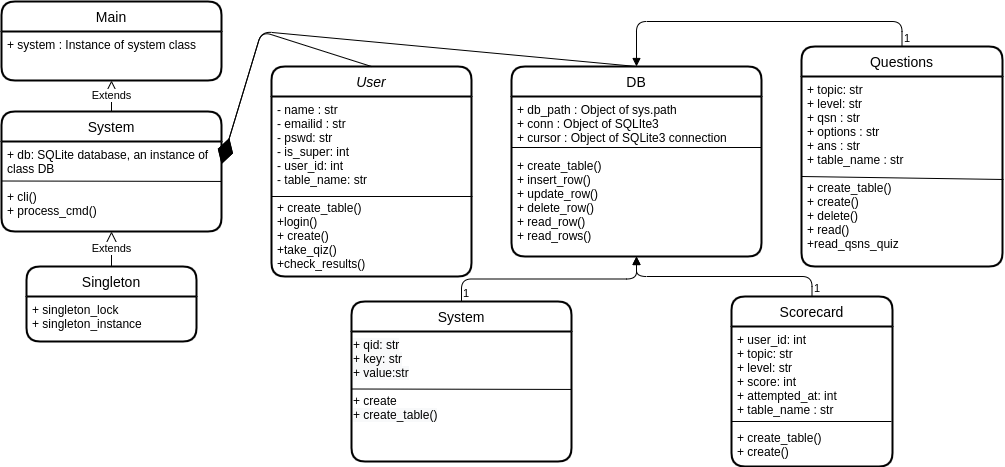

The diagram above was exported from draw.io. Its source (the exported page's mxGraphModel, read from the mxfile embedded in the PNG):
<mxGraphModel dx="1863" dy="410" grid="1" gridSize="10" guides="1" tooltips="1" connect="1" arrows="1" fold="1" page="1" pageScale="1" pageWidth="827" pageHeight="1169" math="0" shadow="0">
  <root>
    <mxCell id="WIyWlLk6GJQsqaUBKTNV-0" />
    <mxCell id="WIyWlLk6GJQsqaUBKTNV-1" parent="WIyWlLk6GJQsqaUBKTNV-0" />
    <mxCell id="3FjbvcU8SxjcwdhHTnl4-18" value="User" style="swimlane;childLayout=stackLayout;horizontal=1;startSize=30;horizontalStack=0;rounded=1;fontSize=14;fontStyle=2;strokeWidth=2;resizeParent=0;resizeLast=1;shadow=0;dashed=0;align=center;" parent="WIyWlLk6GJQsqaUBKTNV-1" vertex="1">
      <mxGeometry x="-10" y="365" width="200" height="210" as="geometry" />
    </mxCell>
    <mxCell id="3FjbvcU8SxjcwdhHTnl4-50" value="" style="group" parent="3FjbvcU8SxjcwdhHTnl4-18" vertex="1" connectable="0">
      <mxGeometry y="30" width="200" height="180" as="geometry" />
    </mxCell>
    <mxCell id="3FjbvcU8SxjcwdhHTnl4-19" value="- name : str&#10;- emailid : str&#10;- pswd: str&#10;- is_super: int&#10;- user_id: int&#10;- table_name: str&#10;&#10;+ create_table()&#10;+login()&#10;+ create()&#10;+take_qiz()&#10;+check_results()" style="align=left;strokeColor=none;fillColor=none;spacingLeft=4;fontSize=12;verticalAlign=top;resizable=0;rotatable=0;part=1;" parent="3FjbvcU8SxjcwdhHTnl4-50" vertex="1">
      <mxGeometry width="200" height="90" as="geometry" />
    </mxCell>
    <mxCell id="FotFREgLDPrFHNK_lgRG-2" value="" style="endArrow=none;html=1;rounded=0;" edge="1" parent="3FjbvcU8SxjcwdhHTnl4-50">
      <mxGeometry relative="1" as="geometry">
        <mxPoint y="100" as="sourcePoint" />
        <mxPoint x="201" y="100" as="targetPoint" />
      </mxGeometry>
    </mxCell>
    <mxCell id="3FjbvcU8SxjcwdhHTnl4-34" value="System" style="swimlane;childLayout=stackLayout;horizontal=1;startSize=30;horizontalStack=0;rounded=1;fontSize=14;fontStyle=0;strokeWidth=2;resizeParent=0;resizeLast=1;shadow=0;dashed=0;align=center;" parent="WIyWlLk6GJQsqaUBKTNV-1" vertex="1">
      <mxGeometry x="-280" y="410" width="220" height="120" as="geometry" />
    </mxCell>
    <mxCell id="3FjbvcU8SxjcwdhHTnl4-35" value="+ db: SQLite database, an instance of &#10;class DB&#10;&#10;+ cli()&#10;+ process_cmd()&#10;&#10;" style="align=left;strokeColor=none;fillColor=none;spacingLeft=4;fontSize=12;verticalAlign=top;resizable=0;rotatable=0;part=1;" parent="3FjbvcU8SxjcwdhHTnl4-34" vertex="1">
      <mxGeometry y="30" width="220" height="90" as="geometry" />
    </mxCell>
    <mxCell id="3FjbvcU8SxjcwdhHTnl4-37" value="" style="endArrow=none;html=1;rounded=0;entryX=1;entryY=0.321;entryDx=0;entryDy=0;entryPerimeter=0;" parent="3FjbvcU8SxjcwdhHTnl4-34" edge="1">
      <mxGeometry relative="1" as="geometry">
        <mxPoint y="69.5" as="sourcePoint" />
        <mxPoint x="220" y="69.94000000000005" as="targetPoint" />
      </mxGeometry>
    </mxCell>
    <mxCell id="3FjbvcU8SxjcwdhHTnl4-38" value="Singleton" style="swimlane;childLayout=stackLayout;horizontal=1;startSize=30;horizontalStack=0;rounded=1;fontSize=14;fontStyle=0;strokeWidth=2;resizeParent=0;resizeLast=1;shadow=0;dashed=0;align=center;" parent="WIyWlLk6GJQsqaUBKTNV-1" vertex="1">
      <mxGeometry x="-255" y="565" width="170" height="75" as="geometry" />
    </mxCell>
    <mxCell id="3FjbvcU8SxjcwdhHTnl4-39" value="+ singleton_lock &#10;+ singleton_instance " style="align=left;strokeColor=none;fillColor=none;spacingLeft=4;fontSize=12;verticalAlign=top;resizable=0;rotatable=0;part=1;" parent="3FjbvcU8SxjcwdhHTnl4-38" vertex="1">
      <mxGeometry y="30" width="170" height="45" as="geometry" />
    </mxCell>
    <mxCell id="3FjbvcU8SxjcwdhHTnl4-8" value="Questions" style="swimlane;childLayout=stackLayout;horizontal=1;startSize=30;horizontalStack=0;rounded=1;fontSize=14;fontStyle=0;strokeWidth=2;resizeParent=0;resizeLast=1;shadow=0;dashed=0;align=center;" parent="WIyWlLk6GJQsqaUBKTNV-1" vertex="1">
      <mxGeometry x="520" y="345" width="201" height="220" as="geometry" />
    </mxCell>
    <mxCell id="3FjbvcU8SxjcwdhHTnl4-9" value="+ topic: str&#10;+ level: str&#10;+ qsn : str&#10;+ options : str&#10;+ ans : str&#10;+ table_name : str&#10;&#10;+ create_table()&#10;+ create()&#10;+ delete()&#10;+ read()&#10;+read_qsns_quiz" style="align=left;strokeColor=none;fillColor=none;spacingLeft=4;fontSize=12;verticalAlign=top;resizable=0;rotatable=0;part=1;" parent="3FjbvcU8SxjcwdhHTnl4-8" vertex="1">
      <mxGeometry y="30" width="201" height="190" as="geometry" />
    </mxCell>
    <mxCell id="3FjbvcU8SxjcwdhHTnl4-16" value="" style="endArrow=none;html=1;rounded=0;entryX=1.005;entryY=0.542;entryDx=0;entryDy=0;entryPerimeter=0;" parent="3FjbvcU8SxjcwdhHTnl4-8" edge="1" target="3FjbvcU8SxjcwdhHTnl4-9">
      <mxGeometry relative="1" as="geometry">
        <mxPoint y="130" as="sourcePoint" />
        <mxPoint x="160" y="130" as="targetPoint" />
      </mxGeometry>
    </mxCell>
    <mxCell id="3FjbvcU8SxjcwdhHTnl4-12" value="DB" style="swimlane;childLayout=stackLayout;horizontal=1;startSize=30;horizontalStack=0;rounded=1;fontSize=14;fontStyle=0;strokeWidth=2;resizeParent=0;resizeLast=1;shadow=0;dashed=0;align=center;" parent="WIyWlLk6GJQsqaUBKTNV-1" vertex="1">
      <mxGeometry x="230" y="365" width="250" height="190" as="geometry" />
    </mxCell>
    <mxCell id="3FjbvcU8SxjcwdhHTnl4-13" value="+ db_path : Object of sys.path&#10;+ conn : Object of SQLIte3&#10;+ cursor : Object of SQLite3 connection &#10;&#10;+ create_table()&#10;+ insert_row()&#10;+ update_row()&#10;+ delete_row()&#10;+ read_row()&#10;+ read_rows()" style="align=left;strokeColor=none;fillColor=none;spacingLeft=4;fontSize=12;verticalAlign=top;resizable=0;rotatable=0;part=1;" parent="3FjbvcU8SxjcwdhHTnl4-12" vertex="1">
      <mxGeometry y="30" width="250" height="160" as="geometry" />
    </mxCell>
    <mxCell id="3FjbvcU8SxjcwdhHTnl4-17" value="" style="endArrow=none;html=1;rounded=0;" parent="3FjbvcU8SxjcwdhHTnl4-12" edge="1">
      <mxGeometry relative="1" as="geometry">
        <mxPoint y="81" as="sourcePoint" />
        <mxPoint x="250" y="81" as="targetPoint" />
      </mxGeometry>
    </mxCell>
    <mxCell id="3FjbvcU8SxjcwdhHTnl4-71" value="Extends" style="endArrow=block;endSize=16;endFill=0;html=1;exitX=0.5;exitY=0;exitDx=0;exitDy=0;entryX=0.5;entryY=1;entryDx=0;entryDy=0;" parent="WIyWlLk6GJQsqaUBKTNV-1" source="3FjbvcU8SxjcwdhHTnl4-38" target="3FjbvcU8SxjcwdhHTnl4-35" edge="1">
      <mxGeometry width="160" relative="1" as="geometry">
        <mxPoint x="100" y="690" as="sourcePoint" />
        <mxPoint x="-182" y="570" as="targetPoint" />
        <Array as="points" />
      </mxGeometry>
    </mxCell>
    <mxCell id="3FjbvcU8SxjcwdhHTnl4-63" value="Main" style="swimlane;childLayout=stackLayout;horizontal=1;startSize=30;horizontalStack=0;rounded=1;fontSize=14;fontStyle=0;strokeWidth=2;resizeParent=0;resizeLast=1;shadow=0;dashed=0;align=center;" parent="WIyWlLk6GJQsqaUBKTNV-1" vertex="1">
      <mxGeometry x="-280" y="300" width="220" height="79" as="geometry" />
    </mxCell>
    <mxCell id="3FjbvcU8SxjcwdhHTnl4-64" value="+ system : Instance of system class&#10;" style="align=left;strokeColor=none;fillColor=none;spacingLeft=4;fontSize=12;verticalAlign=top;resizable=0;rotatable=0;part=1;" parent="3FjbvcU8SxjcwdhHTnl4-63" vertex="1">
      <mxGeometry y="30" width="220" height="49" as="geometry" />
    </mxCell>
    <mxCell id="FotFREgLDPrFHNK_lgRG-7" value="Scorecard" style="swimlane;childLayout=stackLayout;horizontal=1;startSize=30;horizontalStack=0;rounded=1;fontSize=14;fontStyle=0;strokeWidth=2;resizeParent=0;resizeLast=1;shadow=0;dashed=0;align=center;" vertex="1" parent="WIyWlLk6GJQsqaUBKTNV-1">
      <mxGeometry x="450" y="595" width="161" height="170" as="geometry" />
    </mxCell>
    <mxCell id="FotFREgLDPrFHNK_lgRG-8" value="+ user_id: int&#10;+ topic: str&#10;+ level: str&#10;+ score: int&#10;+ attempted_at: int&#10;+ table_name : str&#10;&#10;+ create_table()&#10;+ create()" style="align=left;strokeColor=none;fillColor=none;spacingLeft=4;fontSize=12;verticalAlign=top;resizable=0;rotatable=0;part=1;" vertex="1" parent="FotFREgLDPrFHNK_lgRG-7">
      <mxGeometry y="30" width="161" height="140" as="geometry" />
    </mxCell>
    <mxCell id="FotFREgLDPrFHNK_lgRG-9" value="" style="endArrow=none;html=1;rounded=0;" edge="1" parent="FotFREgLDPrFHNK_lgRG-7">
      <mxGeometry relative="1" as="geometry">
        <mxPoint y="125" as="sourcePoint" />
        <mxPoint x="160" y="125" as="targetPoint" />
      </mxGeometry>
    </mxCell>
    <mxCell id="FotFREgLDPrFHNK_lgRG-15" value="System" style="swimlane;childLayout=stackLayout;horizontal=1;startSize=30;horizontalStack=0;rounded=1;fontSize=14;fontStyle=0;strokeWidth=2;resizeParent=0;resizeLast=1;shadow=0;dashed=0;align=center;" vertex="1" parent="WIyWlLk6GJQsqaUBKTNV-1">
      <mxGeometry x="70" y="600" width="220" height="160" as="geometry" />
    </mxCell>
    <mxCell id="FotFREgLDPrFHNK_lgRG-17" value="" style="endArrow=none;html=1;rounded=0;entryX=1;entryY=0.321;entryDx=0;entryDy=0;entryPerimeter=0;" edge="1" parent="FotFREgLDPrFHNK_lgRG-15">
      <mxGeometry relative="1" as="geometry">
        <mxPoint y="87.5" as="sourcePoint" />
        <mxPoint x="220" y="87.94000000000005" as="targetPoint" />
      </mxGeometry>
    </mxCell>
    <mxCell id="FotFREgLDPrFHNK_lgRG-14" value="&lt;span style=&quot;color: rgb(0 , 0 , 0) ; font-family: &amp;#34;helvetica&amp;#34; ; font-size: 12px ; font-style: normal ; font-weight: 400 ; letter-spacing: normal ; text-align: left ; text-indent: 0px ; text-transform: none ; word-spacing: 0px ; background-color: rgb(248 , 249 , 250) ; display: inline ; float: none&quot;&gt;+ qid: str&lt;/span&gt;&lt;br style=&quot;padding: 0px ; margin: 0px ; color: rgb(0 , 0 , 0) ; font-family: &amp;#34;helvetica&amp;#34; ; font-size: 12px ; font-style: normal ; font-weight: 400 ; letter-spacing: normal ; text-align: left ; text-indent: 0px ; text-transform: none ; word-spacing: 0px ; background-color: rgb(248 , 249 , 250)&quot;&gt;&lt;span style=&quot;color: rgb(0 , 0 , 0) ; font-family: &amp;#34;helvetica&amp;#34; ; font-size: 12px ; font-style: normal ; font-weight: 400 ; letter-spacing: normal ; text-align: left ; text-indent: 0px ; text-transform: none ; word-spacing: 0px ; background-color: rgb(248 , 249 , 250) ; display: inline ; float: none&quot;&gt;+ key: str&lt;/span&gt;&lt;br style=&quot;padding: 0px ; margin: 0px ; color: rgb(0 , 0 , 0) ; font-family: &amp;#34;helvetica&amp;#34; ; font-size: 12px ; font-style: normal ; font-weight: 400 ; letter-spacing: normal ; text-align: left ; text-indent: 0px ; text-transform: none ; word-spacing: 0px ; background-color: rgb(248 , 249 , 250)&quot;&gt;&lt;span style=&quot;color: rgb(0 , 0 , 0) ; font-family: &amp;#34;helvetica&amp;#34; ; font-size: 12px ; font-style: normal ; font-weight: 400 ; letter-spacing: normal ; text-align: left ; text-indent: 0px ; text-transform: none ; word-spacing: 0px ; background-color: rgb(248 , 249 , 250) ; display: inline ; float: none&quot;&gt;+ value:str&lt;/span&gt;&lt;br style=&quot;padding: 0px ; margin: 0px ; color: rgb(0 , 0 , 0) ; font-family: &amp;#34;helvetica&amp;#34; ; font-size: 12px ; font-style: normal ; font-weight: 400 ; letter-spacing: normal ; text-align: left ; text-indent: 0px ; text-transform: none ; word-spacing: 0px ; background-color: rgb(248 , 249 , 250)&quot;&gt;&lt;br&gt;+ create&lt;br style=&quot;padding: 0px ; margin: 0px ; color: rgb(0 , 0 , 0) ; font-family: &amp;#34;helvetica&amp;#34; ; font-size: 12px ; font-style: normal ; font-weight: 400 ; letter-spacing: normal ; text-align: left ; text-indent: 0px ; text-transform: none ; word-spacing: 0px ; background-color: rgb(248 , 249 , 250)&quot;&gt;&lt;span style=&quot;color: rgb(0 , 0 , 0) ; font-family: &amp;#34;helvetica&amp;#34; ; font-size: 12px ; font-style: normal ; font-weight: 400 ; letter-spacing: normal ; text-align: left ; text-indent: 0px ; text-transform: none ; word-spacing: 0px ; background-color: rgb(248 , 249 , 250) ; display: inline ; float: none&quot;&gt;+ create_table()&lt;br&gt;&lt;br&gt;&lt;/span&gt;" style="text;whiteSpace=wrap;html=1;" vertex="1" parent="FotFREgLDPrFHNK_lgRG-15">
      <mxGeometry y="30" width="220" height="130" as="geometry" />
    </mxCell>
    <mxCell id="FotFREgLDPrFHNK_lgRG-18" value="" style="endArrow=block;endFill=1;html=1;edgeStyle=orthogonalEdgeStyle;align=left;verticalAlign=top;exitX=0.5;exitY=0;exitDx=0;exitDy=0;entryX=0.5;entryY=1;entryDx=0;entryDy=0;" edge="1" parent="WIyWlLk6GJQsqaUBKTNV-1" source="FotFREgLDPrFHNK_lgRG-15" target="3FjbvcU8SxjcwdhHTnl4-13">
      <mxGeometry x="-1" relative="1" as="geometry">
        <mxPoint x="150" y="550" as="sourcePoint" />
        <mxPoint x="310" y="550" as="targetPoint" />
      </mxGeometry>
    </mxCell>
    <mxCell id="FotFREgLDPrFHNK_lgRG-19" value="1" style="edgeLabel;resizable=0;html=1;align=left;verticalAlign=bottom;" connectable="0" vertex="1" parent="FotFREgLDPrFHNK_lgRG-18">
      <mxGeometry x="-1" relative="1" as="geometry" />
    </mxCell>
    <mxCell id="FotFREgLDPrFHNK_lgRG-20" value="" style="endArrow=block;endFill=1;html=1;edgeStyle=orthogonalEdgeStyle;align=left;verticalAlign=top;exitX=0.5;exitY=0;exitDx=0;exitDy=0;entryX=0.5;entryY=1;entryDx=0;entryDy=0;" edge="1" parent="WIyWlLk6GJQsqaUBKTNV-1" source="FotFREgLDPrFHNK_lgRG-7" target="3FjbvcU8SxjcwdhHTnl4-13">
      <mxGeometry x="-1" relative="1" as="geometry">
        <mxPoint x="190" y="610" as="sourcePoint" />
        <mxPoint x="360" y="560" as="targetPoint" />
      </mxGeometry>
    </mxCell>
    <mxCell id="FotFREgLDPrFHNK_lgRG-21" value="1" style="edgeLabel;resizable=0;html=1;align=left;verticalAlign=bottom;" connectable="0" vertex="1" parent="FotFREgLDPrFHNK_lgRG-20">
      <mxGeometry x="-1" relative="1" as="geometry" />
    </mxCell>
    <mxCell id="FotFREgLDPrFHNK_lgRG-22" value="" style="endArrow=block;endFill=1;html=1;edgeStyle=orthogonalEdgeStyle;align=left;verticalAlign=top;entryX=0.5;entryY=0;entryDx=0;entryDy=0;exitX=0.5;exitY=0;exitDx=0;exitDy=0;" edge="1" parent="WIyWlLk6GJQsqaUBKTNV-1" source="3FjbvcU8SxjcwdhHTnl4-8" target="3FjbvcU8SxjcwdhHTnl4-12">
      <mxGeometry x="-1" relative="1" as="geometry">
        <mxPoint x="600" y="330" as="sourcePoint" />
        <mxPoint x="375" y="575" as="targetPoint" />
        <Array as="points">
          <mxPoint x="621" y="320" />
          <mxPoint x="355" y="320" />
        </Array>
      </mxGeometry>
    </mxCell>
    <mxCell id="FotFREgLDPrFHNK_lgRG-23" value="1" style="edgeLabel;resizable=0;html=1;align=left;verticalAlign=bottom;" connectable="0" vertex="1" parent="FotFREgLDPrFHNK_lgRG-22">
      <mxGeometry x="-1" relative="1" as="geometry" />
    </mxCell>
    <mxCell id="FotFREgLDPrFHNK_lgRG-24" value="" style="endArrow=diamondThin;endFill=1;endSize=24;html=1;exitX=0.5;exitY=0;exitDx=0;exitDy=0;entryX=1;entryY=0.25;entryDx=0;entryDy=0;" edge="1" parent="WIyWlLk6GJQsqaUBKTNV-1" source="3FjbvcU8SxjcwdhHTnl4-18" target="3FjbvcU8SxjcwdhHTnl4-35">
      <mxGeometry width="160" relative="1" as="geometry">
        <mxPoint x="150" y="550" as="sourcePoint" />
        <mxPoint x="310" y="550" as="targetPoint" />
        <Array as="points">
          <mxPoint x="-20" y="330" />
        </Array>
      </mxGeometry>
    </mxCell>
    <mxCell id="FotFREgLDPrFHNK_lgRG-26" value="" style="endArrow=diamondThin;endFill=1;endSize=24;html=1;exitX=0.5;exitY=0;exitDx=0;exitDy=0;entryX=1;entryY=0.25;entryDx=0;entryDy=0;" edge="1" parent="WIyWlLk6GJQsqaUBKTNV-1" source="3FjbvcU8SxjcwdhHTnl4-12" target="3FjbvcU8SxjcwdhHTnl4-35">
      <mxGeometry width="160" relative="1" as="geometry">
        <mxPoint x="100" y="375" as="sourcePoint" />
        <mxPoint x="-50" y="472.5" as="targetPoint" />
        <Array as="points">
          <mxPoint x="-20" y="330" />
        </Array>
      </mxGeometry>
    </mxCell>
    <mxCell id="FotFREgLDPrFHNK_lgRG-27" value="Extends" style="endArrow=block;endSize=16;endFill=0;html=1;exitX=0.5;exitY=0;exitDx=0;exitDy=0;entryX=0.5;entryY=1;entryDx=0;entryDy=0;" edge="1" parent="WIyWlLk6GJQsqaUBKTNV-1" source="3FjbvcU8SxjcwdhHTnl4-34" target="3FjbvcU8SxjcwdhHTnl4-64">
      <mxGeometry width="160" relative="1" as="geometry">
        <mxPoint x="150" y="550" as="sourcePoint" />
        <mxPoint x="310" y="550" as="targetPoint" />
      </mxGeometry>
    </mxCell>
  </root>
</mxGraphModel>